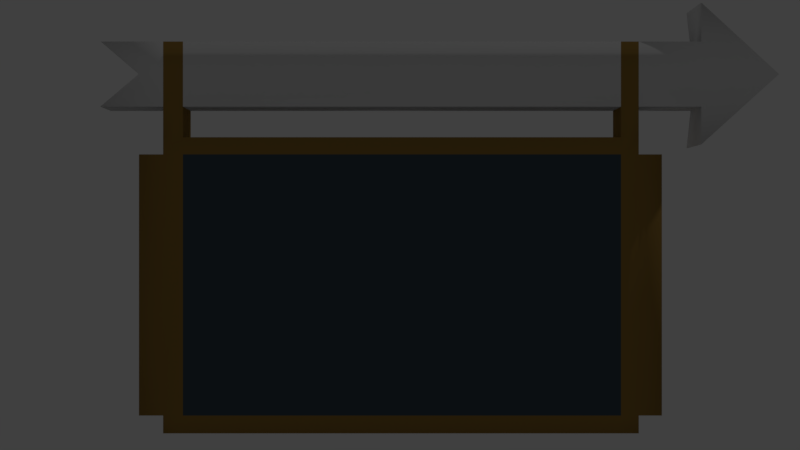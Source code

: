 # Source: Sign.blend  (saved by Blender 2.79.0; exported with 4.5.12 LTS)
import bpy
from mathutils import Matrix  # noqa: F401  (used for matrix-valued properties, if any)

bpy.ops.wm.read_factory_settings(use_empty=True)
scene = bpy.context.scene
scene.name = 'Scene'

# ---- collections
col_collection_1 = bpy.data.collections.new('Collection 1'); scene.collection.children.link(col_collection_1)

# ---- materials (node trees are filled in below, after node groups)
mat_base = bpy.data.materials.new('Base')
mat_base.alpha_threshold = 0.0
mat_base.use_transparent_shadow = False
mat_base.diffuse_color = (0.06668, 0.09411, 0.1149, 1.0)
mat_base.roughness = 0.5
mat_base.specular_intensity = 0.02427
mat_frame = bpy.data.materials.new('Frame')
mat_frame.alpha_threshold = 0.0
mat_frame.use_transparent_shadow = False
mat_frame.diffuse_color = (0.3424, 0.2033, 0.05066, 1.0)
mat_frame.roughness = 0.5
mat_frame.specular_intensity = 0.6553
mat_light = bpy.data.materials.new('Light')
mat_light.alpha_threshold = 0.0
mat_light.use_transparent_shadow = False
mat_light.roughness = 0.5

# ---- material node trees

# ---- world
world_world = bpy.data.worlds.new('World'); scene.world = world_world
world_world.color = (0.05088, 0.05088, 0.05088)
world_world.use_sun_shadow = False
world_world.sun_shadow_jitter_overblur = 0.0
world_world.cycles.sampling_method = 'MANUAL'

# ---- cameras
cam_camera = bpy.data.cameras.new('Camera')
cam_camera.clip_end = 100.0
cam_camera.lens = 35.0
cam_camera.sensor_width = 32.0
cam_camera.sensor_height = 18.0
cam_camera.ortho_scale = 7.314
cam_camera.dof.focus_distance = 0.0
cam_camera.dof.aperture_fstop = 128.0

# ---- lights
light_lamp = bpy.data.lights.new('Lamp', 'POINT')
light_lamp.transmission_factor = 0.0
light_lamp.cutoff_distance = 30.0
light_lamp.energy = 100.0
light_lamp.shadow_buffer_clip_start = 1.001
light_lamp.shadow_soft_size = 0.1
light_lamp.shadow_maximum_resolution = 0.006
light_lamp.use_absolute_resolution = True

# ---- meshes
me_circle_002 = bpy.data.meshes.new('Circle.002')
me_circle_002.from_pydata([(-0.3633, 0.02515, 0.4282), (0.3651, 0.02515, 0.4545), (-0.3633, 0.02515, 0.02828), (-0.3633, 0.02515, 0.4545), (-0.3633, 0.02515, 0.0009916), (0.3651, 0.02515, 0.0009918), (0.3651, -0.02485, 0.0009918), (0.3651, 0.02515, 0.02828), (-0.3633, -0.02485, 0.4282), (-0.3633, -0.02485, 0.02828), (0.3651, -0.02485, 0.4545), (0.3651, -0.02485, 0.02828), (0.3651, -0.02485, 0.4282), (0.3651, 0.02515, 0.4282), (-0.3633, -0.02485, 0.4545), (-0.3633, -0.02485, 0.0009916), (0.4005, 0.02515, 0.02828), (0.4005, -0.02485, 0.02828), (0.4005, -0.02485, 0.4282), (0.4005, 0.02515, 0.4282), (-0.4003, 0.02515, 0.4282), (-0.4003, 0.02515, 0.02828), (-0.4003, -0.02485, 0.4282), (-0.4003, -0.02485, 0.02828), (0.3379, 0.02515, 0.0009917), (-0.333, 0.02515, 0.0009917), (-0.333, -0.02485, 0.02828), (0.3379, -0.02485, 0.02828), (-0.333, -0.02485, 0.4282), (0.3379, -0.02485, 0.4282), (0.3379, -0.02485, 0.0009917), (-0.333, -0.02485, 0.0009917), (0.3379, 0.02515, 0.4545), (-0.333, 0.02515, 0.4545), (0.3379, 0.02515, 0.02828), (-0.333, 0.02515, 0.02828), (0.3379, 0.02515, 0.4282), (-0.333, 0.02515, 0.4282), (0.3379, -0.02485, 0.4545), (-0.333, -0.02485, 0.4545), (-0.3633, 0.02515, 0.5013), (-0.3633, -0.02485, 0.5013), (-0.333, 0.02515, 0.5013), (-0.333, -0.02485, 0.5013), (0.3651, 0.02515, 0.5013), (0.3651, -0.02485, 0.5013), (0.3379, 0.02515, 0.5013), (0.3379, -0.02485, 0.5013), (-0.3633, -0.02485, 0.6011), (-0.333, -0.02485, 0.6011), (0.3651, -0.02485, 0.6011), (0.3379, -0.02485, 0.6011), (-0.3633, 0.02515, 0.6011), (-0.333, 0.02515, 0.6011), (0.3651, 0.02515, 0.6011), (0.3379, 0.02515, 0.6011), (0.3379, -0.02485, 0.5512), (-0.333, -0.02485, 0.5512), (0.3651, -0.02485, 0.5512), (-0.3633, -0.02485, 0.5512), (0.3379, 0.02515, 0.5512), (-0.333, 0.02515, 0.5512), (0.3651, 0.02515, 0.5512), (-0.3633, 0.02515, 0.5512), (-0.459, -0.02485, 0.6011), (-0.459, 0.02515, 0.6011), (-0.4008, -0.02485, 0.5512), (-0.4008, 0.02515, 0.5512), (-0.4597, 0.02515, 0.5013), (-0.4597, -0.02485, 0.5013), (0.461, 0.02515, 0.5014), (0.461, -0.02485, 0.5014), (0.461, -0.02485, 0.601), (0.461, 0.02515, 0.601), (0.461, -0.02485, 0.5526), (0.461, 0.02515, 0.5526), (0.4609, 0.04409, 0.4434), (0.4609, -0.02485, 0.4434), (0.4609, -0.02485, 0.6608), (0.4609, 0.04409, 0.6608), (0.5801, -0.02485, 0.5512), (0.5801, 0.02515, 0.5512)], [], [(3, 0, 8, 14), (26, 9, 15, 31), (11, 7, 16, 17), (24, 5, 6, 30), (5, 7, 11, 6), (37, 35, 2, 0), (33, 37, 0, 3), (38, 10, 45, 47), (2, 4, 15, 9), (13, 1, 10, 12), (35, 25, 4, 2), (39, 14, 8, 28), (28, 8, 9, 26), (16, 19, 18, 17), (13, 12, 18, 19), (12, 11, 17, 18), (7, 13, 19, 16), (20, 21, 23, 22), (2, 9, 23, 21), (0, 2, 21, 20), (8, 0, 20, 22), (12, 29, 27, 11), (29, 28, 26, 27), (10, 38, 29, 12), (38, 39, 28, 29), (7, 5, 24, 34), (34, 24, 25, 35), (14, 39, 43, 41), (33, 39, 38, 32), (1, 13, 36, 32), (32, 36, 37, 33), (13, 7, 34, 36), (36, 34, 35, 37), (4, 25, 31, 15), (25, 24, 30, 31), (11, 27, 30, 6), (27, 26, 31, 30), (9, 8, 22, 23), (40, 41, 43, 42), (3, 14, 41, 40), (39, 33, 42, 43), (33, 3, 40, 42), (46, 47, 45, 44), (32, 38, 47, 46), (1, 32, 46, 44), (10, 1, 44, 45), (43, 42, 46, 47), (57, 56, 51, 49), (56, 58, 50, 51), (59, 57, 49, 48), (60, 61, 53, 55), (62, 60, 55, 54), (61, 63, 52, 53), (51, 50, 54, 55), (48, 49, 53, 52), (51, 55, 53, 49), (41, 43, 57, 59), (47, 45, 58, 56), (43, 47, 56, 57), (42, 40, 63, 61), (44, 46, 60, 62), (46, 42, 61, 60), (59, 48, 64, 66), (48, 52, 65, 64), (52, 63, 67, 65), (67, 66, 64, 65), (40, 41, 69, 68), (41, 59, 66, 69), (40, 68, 67, 63), (66, 67, 68, 69), (58, 45, 71, 74), (62, 54, 73, 75), (50, 58, 74, 72), (54, 50, 72, 73), (45, 44, 70, 71), (44, 62, 75, 70), (74, 71, 77, 80), (70, 75, 81, 76), (71, 70, 76, 77), (75, 73, 79, 81), (73, 72, 78, 79), (72, 74, 80, 78)])
me_circle_002.polygons.foreach_set('use_smooth', [True] * 82)
me_circle_002.polygons.foreach_set('material_index', [1, 1, 1, 1, 1, 1, 1, 1, 1, 1, 1, 1, 1, 1, 1, 1, 1, 1, 1, 1, 1, 1, 0, 1, 1, 1, 1, 1, 1, 1, 1, 1, 1, 1, 1, 1, 1, 1, 1, 1, 1, 1, 1, 1, 1, 1, 2, 2, 1, 1, 2, 1, 1, 1, 1, 2, 1, 1, 2, 1, 1, 2, 2, 2, 2, 2, 2, 2, 2, 2, 2, 2, 2, 2, 2, 2, 2, 2, 2, 2, 2, 2])
_uv = me_circle_002.uv_layers.new(name='UVMap')
_uv.uv.foreach_set('vector', [0.2889, 0.5438, 0.2875, 0.5298, 0.2875, 0.5298, 0.2889, 0.5438, 0.3574, 0.5351, 0.2861, 0.5158, 0.2847, 0.5018, 0.3565, 0.5018, 0.5002, 0.5736, 0.5002, 0.5736, 0.5002, 0.5736, 0.5002, 0.5736, 0.4283, 0.5018, 0.5002, 0.5018, 0.5002, 0.5018, 0.4283, 0.5018, 0.5002, 0.5018, 0.5002, 0.5736, 0.5002, 0.5736, 0.5002, 0.5018, 0.3584, 0.5684, 0.3574, 0.5351, 0.2861, 0.5158, 0.2875, 0.5298, 0.3593, 0.6016, 0.3584, 0.5684, 0.2875, 0.5298, 0.2889, 0.5438, 0.4297, 0.6594, 0.5002, 0.7172, 0.5002, 0.7172, 0.4297, 0.6594, 0.2861, 0.5158, 0.2847, 0.5018, 0.2847, 0.5018, 0.2861, 0.5158, 0.5002, 0.6454, 0.5002, 0.7172, 0.5002, 0.7172, 0.5002, 0.6454, 0.3574, 0.5351, 0.3565, 0.5018, 0.2847, 0.5018, 0.2861, 0.5158, 0.3593, 0.6016, 0.2889, 0.5438, 0.2875, 0.5298, 0.3584, 0.5684, 0.3584, 0.5684, 0.2875, 0.5298, 0.2861, 0.5158, 0.3574, 0.5351, 0.5002, 0.5736, 0.5002, 0.6454, 0.5002, 0.6454, 0.5002, 0.5736, 0.5002, 0.6454, 0.5002, 0.6454, 0.5002, 0.6454, 0.5002, 0.6454, 0.5002, 0.6454, 0.5002, 0.5736, 0.5002, 0.5736, 0.5002, 0.6454, 0.5002, 0.5736, 0.5002, 0.6454, 0.5002, 0.6454, 0.5002, 0.5736, 0.2875, 0.5298, 0.2861, 0.5158, 0.2861, 0.5158, 0.2875, 0.5298, 0.2861, 0.5158, 0.2861, 0.5158, 0.2861, 0.5158, 0.2861, 0.5158, 0.2875, 0.5298, 0.2861, 0.5158, 0.2861, 0.5158, 0.2875, 0.5298, 0.2875, 0.5298, 0.2875, 0.5298, 0.2875, 0.5298, 0.2875, 0.5298, 0.5002, 0.6454, 0.4293, 0.6069, 0.4288, 0.5544, 0.5002, 0.5736, 0.4293, 0.6069, 0.3584, 0.5684, 0.3574, 0.5351, 0.4288, 0.5544, 0.5002, 0.7172, 0.4297, 0.6594, 0.4293, 0.6069, 0.5002, 0.6454, 0.4297, 0.6594, 0.3593, 0.6016, 0.3584, 0.5684, 0.4293, 0.6069, 0.5002, 0.5736, 0.5002, 0.5018, 0.4283, 0.5018, 0.4288, 0.5544, 0.4288, 0.5544, 0.4283, 0.5018, 0.3565, 0.5018, 0.3574, 0.5351, 0.2889, 0.5438, 0.3593, 0.6016, 0.3593, 0.6016, 0.2889, 0.5438, 0.3593, 0.6016, 0.3593, 0.6016, 0.4297, 0.6594, 0.4297, 0.6594, 0.5002, 0.7172, 0.5002, 0.6454, 0.4293, 0.6069, 0.4297, 0.6594, 0.4297, 0.6594, 0.4293, 0.6069, 0.3584, 0.5684, 0.3593, 0.6016, 0.5002, 0.6454, 0.5002, 0.5736, 0.4288, 0.5544, 0.4293, 0.6069, 0.4293, 0.6069, 0.4288, 0.5544, 0.3574, 0.5351, 0.3584, 0.5684, 0.2847, 0.5018, 0.3565, 0.5018, 0.3565, 0.5018, 0.2847, 0.5018, 0.3565, 0.5018, 0.4283, 0.5018, 0.4283, 0.5018, 0.3565, 0.5018, 0.5002, 0.5736, 0.4288, 0.5544, 0.4283, 0.5018, 0.5002, 0.5018, 0.4288, 0.5544, 0.3574, 0.5351, 0.3565, 0.5018, 0.4283, 0.5018, 0.2861, 0.5158, 0.2875, 0.5298, 0.2875, 0.5298, 0.2861, 0.5158, 0.2889, 0.5438, 0.2889, 0.5438, 0.3593, 0.6016, 0.3593, 0.6016, 0.2889, 0.5438, 0.2889, 0.5438, 0.2889, 0.5438, 0.2889, 0.5438, 0.3593, 0.6016, 0.3593, 0.6016, 0.3593, 0.6016, 0.3593, 0.6016, 0.3593, 0.6016, 0.2889, 0.5438, 0.2889, 0.5438, 0.3593, 0.6016, 0.4297, 0.6594, 0.4297, 0.6594, 0.5002, 0.7172, 0.5002, 0.7172, 0.4297, 0.6594, 0.4297, 0.6594, 0.4297, 0.6594, 0.4297, 0.6594, 0.5002, 0.7172, 0.4297, 0.6594, 0.4297, 0.6594, 0.5002, 0.7172, 0.5002, 0.7172, 0.5002, 0.7172, 0.5002, 0.7172, 0.5002, 0.7172, 0.3593, 0.6016, 0.3593, 0.6016, 0.4297, 0.6594, 0.4297, 0.6594, 0.3593, 0.6016, 0.4297, 0.6594, 0.4297, 0.6594, 0.3593, 0.6016, 0.4297, 0.6594, 0.5002, 0.7172, 0.5002, 0.7172, 0.4297, 0.6594, 0.2889, 0.5438, 0.3593, 0.6016, 0.3593, 0.6016, 0.2889, 0.5438, 0.4297, 0.6594, 0.3593, 0.6016, 0.3593, 0.6016, 0.4297, 0.6594, 0.5002, 0.7172, 0.4297, 0.6594, 0.4297, 0.6594, 0.5002, 0.7172, 0.3593, 0.6016, 0.2889, 0.5438, 0.2889, 0.5438, 0.3593, 0.6016, 0.4297, 0.6594, 0.5002, 0.7172, 0.5002, 0.7172, 0.4297, 0.6594, 0.2889, 0.5438, 0.3593, 0.6016, 0.3593, 0.6016, 0.2889, 0.5438, 0.4297, 0.6594, 0.4297, 0.6594, 0.3593, 0.6016, 0.3593, 0.6016, 0.2889, 0.5438, 0.3593, 0.6016, 0.3593, 0.6016, 0.2889, 0.5438, 0.4297, 0.6594, 0.5002, 0.7172, 0.5002, 0.7172, 0.4297, 0.6594, 0.3593, 0.6016, 0.4297, 0.6594, 0.4297, 0.6594, 0.3593, 0.6016, 0.3593, 0.6016, 0.2889, 0.5438, 0.2889, 0.5438, 0.3593, 0.6016, 0.5002, 0.7172, 0.4297, 0.6594, 0.4297, 0.6594, 0.5002, 0.7172, 0.4297, 0.6594, 0.3593, 0.6016, 0.3593, 0.6016, 0.4297, 0.6594, 0.2889, 0.5438, 0.2889, 0.5438, 0.2889, 0.5438, 0.2889, 0.5438, 0.2889, 0.5438, 0.2889, 0.5438, 0.2889, 0.5438, 0.2889, 0.5438, 0.2889, 0.5438, 0.2889, 0.5438, 0.2889, 0.5438, 0.2889, 0.5438, 0.2889, 0.5438, 0.2889, 0.5438, 0.2889, 0.5438, 0.2889, 0.5438, 0.2889, 0.5438, 0.2889, 0.5438, 0.2889, 0.5438, 0.2889, 0.5438, 0.2889, 0.5438, 0.2889, 0.5438, 0.2889, 0.5438, 0.2889, 0.5438, 0.2889, 0.5438, 0.2889, 0.5438, 0.2889, 0.5438, 0.2889, 0.5438, 0.2889, 0.5438, 0.2889, 0.5438, 0.2889, 0.5438, 0.2889, 0.5438, 0.5002, 0.7172, 0.5002, 0.7172, 0.5002, 0.7172, 0.5002, 0.7172, 0.5002, 0.7172, 0.5002, 0.7172, 0.5002, 0.7172, 0.5002, 0.7172, 0.5002, 0.7172, 0.5002, 0.7172, 0.5002, 0.7172, 0.5002, 0.7172, 0.5002, 0.7172, 0.5002, 0.7172, 0.5002, 0.7172, 0.5002, 0.7172, 0.5002, 0.7172, 0.5002, 0.7172, 0.5002, 0.7172, 0.5002, 0.7172, 0.5002, 0.7172, 0.5002, 0.7172, 0.5002, 0.7172, 0.5002, 0.7172, 0.5002, 0.7172, 0.5002, 0.7172, 0.5002, 0.7172, 0.5002, 0.7172, 0.5002, 0.7172, 0.5002, 0.7172, 0.5002, 0.7172, 0.5002, 0.7172, 0.5002, 0.7172, 0.5002, 0.7172, 0.5002, 0.7172, 0.5002, 0.7172, 0.5002, 0.7172, 0.5002, 0.7172, 0.5002, 0.7172, 0.5002, 0.7172, 0.5002, 0.7172, 0.5002, 0.7172, 0.5002, 0.7172, 0.5002, 0.7172, 0.5002, 0.7172, 0.5002, 0.7172, 0.5002, 0.7172, 0.5002, 0.7172])
me_circle_002.materials.append(mat_base)
me_circle_002.materials.append(mat_frame)
me_circle_002.materials.append(mat_light)
me_circle_002.use_remesh_preserve_volume = False
me_circle_002.use_remesh_preserve_attributes = False
me_circle_002.use_mirror_vertex_groups = False
me_circle_002.update()

# ---- objects
ob_sign = bpy.data.objects.new('Sign', me_circle_002)
ob_lamp = bpy.data.objects.new('Lamp', light_lamp)
ob_camera = bpy.data.objects.new('Camera', cam_camera)

# ---- transforms, parenting, visibility, modifiers, constraints
ob_sign.location = (0.0, 0.0, 0.0)
ob_sign.lineart.crease_threshold = 0.0
_vg = ob_sign.vertex_groups.new(name='Rings')
_vg = ob_sign.vertex_groups.new(name='Tubes')
_vg = ob_sign.vertex_groups.new(name='Key')
ob_lamp.location = (4.076, 1.005, 5.904)
ob_lamp.rotation_euler = (0.6503, 0.05522, 1.866)
ob_lamp.lock_rotations_4d = False
ob_lamp.empty_display_type = 'ARROWS'
ob_lamp.color = (0.0, 0.0, 0.0, 0.0)
ob_lamp.hide_viewport = True
ob_lamp.lineart.crease_threshold = 0.0
ob_camera.location = (-0.0005454, -1.365, 0.3198)
ob_camera.rotation_euler = (1.571, -3.817e-11, 3.817e-11)
ob_camera.scale = (1.0, 1.0, 1.0)
ob_camera.lock_rotations_4d = False
ob_camera.empty_display_type = 'ARROWS'
ob_camera.color = (0.0, 0.0, 0.0, 0.0)
ob_camera.hide_viewport = True
ob_camera.display_type = 'WIRE'
ob_camera.lineart.crease_threshold = 0.0

# ---- collection membership
col_collection_1.objects.link(ob_sign)
col_collection_1.objects.link(ob_lamp)
col_collection_1.objects.link(ob_camera)

# ---- scene / render settings (as saved in the file)
scene.camera = ob_camera
scene.frame_start = 1; scene.frame_end = 250; scene.frame_set(1)
scene.render.engine = 'BLENDER_EEVEE_NEXT'
scene.render.resolution_percentage = 50
scene.render.dither_intensity = 0.0
scene.cycles.use_denoising = False
scene.cycles.samples = 128
scene.cycles.sampling_pattern = 'TABULATED_SOBOL'
scene.cycles.light_sampling_threshold = 0.0
scene.cycles.use_adaptive_sampling = False
scene.cycles.use_light_tree = False
scene.cycles.blur_glossy = 0.0
scene.cycles.sample_clamp_indirect = 0.0
scene.view_settings.view_transform = 'Standard'
bpy.context.view_layer.update()
